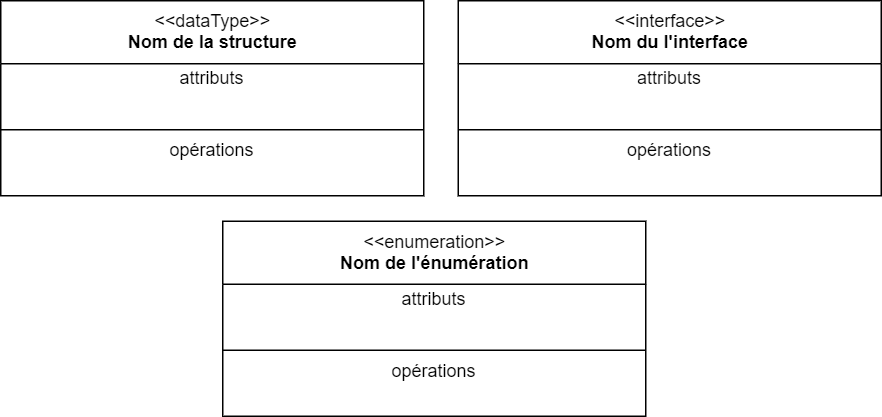

The diagram above was exported from draw.io. Its source (the exported page's mxGraphModel, read from the mxfile embedded in the PNG):
<mxGraphModel dx="1038" dy="657" grid="0" gridSize="10" guides="1" tooltips="1" connect="1" arrows="1" fold="1" page="0" pageScale="1" pageWidth="827" pageHeight="1169" math="0" shadow="0">
  <root>
    <mxCell id="3JUpvXS9YidzfM6B_fST-0" />
    <mxCell id="3JUpvXS9YidzfM6B_fST-1" parent="3JUpvXS9YidzfM6B_fST-0" />
    <mxCell id="3JUpvXS9YidzfM6B_fST-2" value="&amp;lt;&amp;lt;dataType&amp;gt;&amp;gt;&lt;br&gt;&lt;b&gt;Nom de la structure&lt;/b&gt;" style="swimlane;fontStyle=0;align=center;verticalAlign=top;childLayout=stackLayout;horizontal=1;startSize=42;horizontalStack=0;resizeParent=1;resizeParentMax=0;resizeLast=0;collapsible=0;marginBottom=0;html=1;" parent="3JUpvXS9YidzfM6B_fST-1" vertex="1">
      <mxGeometry x="104" y="211" width="282" height="130" as="geometry" />
    </mxCell>
    <mxCell id="T4FzePckjLBYthOIVIx7-0" value="attributs" style="text;html=1;strokeColor=none;fillColor=none;align=center;verticalAlign=middle;spacingLeft=4;spacingRight=4;overflow=hidden;rotatable=0;points=[[0,0.5],[1,0.5]];portConstraint=eastwest;" vertex="1" parent="3JUpvXS9YidzfM6B_fST-2">
      <mxGeometry y="42" width="282" height="20" as="geometry" />
    </mxCell>
    <mxCell id="3JUpvXS9YidzfM6B_fST-4" value="&amp;nbsp;" style="text;html=1;strokeColor=none;fillColor=none;align=left;verticalAlign=middle;spacingLeft=4;spacingRight=4;overflow=hidden;rotatable=0;points=[[0,0.5],[1,0.5]];portConstraint=eastwest;" parent="3JUpvXS9YidzfM6B_fST-2" vertex="1">
      <mxGeometry y="62" width="282" height="20" as="geometry" />
    </mxCell>
    <mxCell id="3JUpvXS9YidzfM6B_fST-7" value="" style="line;strokeWidth=1;fillColor=none;align=left;verticalAlign=middle;spacingTop=-1;spacingLeft=3;spacingRight=3;rotatable=0;labelPosition=right;points=[];portConstraint=eastwest;" parent="3JUpvXS9YidzfM6B_fST-2" vertex="1">
      <mxGeometry y="82" width="282" height="8" as="geometry" />
    </mxCell>
    <mxCell id="T4FzePckjLBYthOIVIx7-1" value="opérations" style="text;html=1;strokeColor=none;fillColor=none;align=center;verticalAlign=middle;spacingLeft=4;spacingRight=4;overflow=hidden;rotatable=0;points=[[0,0.5],[1,0.5]];portConstraint=eastwest;" vertex="1" parent="3JUpvXS9YidzfM6B_fST-2">
      <mxGeometry y="90" width="282" height="20" as="geometry" />
    </mxCell>
    <mxCell id="3JUpvXS9YidzfM6B_fST-9" value="&amp;nbsp;" style="text;html=1;strokeColor=none;fillColor=none;align=left;verticalAlign=middle;spacingLeft=4;spacingRight=4;overflow=hidden;rotatable=0;points=[[0,0.5],[1,0.5]];portConstraint=eastwest;" parent="3JUpvXS9YidzfM6B_fST-2" vertex="1">
      <mxGeometry y="110" width="282" height="20" as="geometry" />
    </mxCell>
    <mxCell id="G7APkZzfNeSel_j_FZ5j-0" value="&amp;lt;&amp;lt;enumeration&amp;gt;&amp;gt;&lt;br&gt;&lt;b&gt;Nom de l'énumération&lt;/b&gt;" style="swimlane;fontStyle=0;align=center;verticalAlign=top;childLayout=stackLayout;horizontal=1;startSize=42;horizontalStack=0;resizeParent=1;resizeParentMax=0;resizeLast=0;collapsible=0;marginBottom=0;html=1;" vertex="1" parent="3JUpvXS9YidzfM6B_fST-1">
      <mxGeometry x="252" y="358" width="282" height="130" as="geometry" />
    </mxCell>
    <mxCell id="G7APkZzfNeSel_j_FZ5j-1" value="attributs" style="text;html=1;strokeColor=none;fillColor=none;align=center;verticalAlign=middle;spacingLeft=4;spacingRight=4;overflow=hidden;rotatable=0;points=[[0,0.5],[1,0.5]];portConstraint=eastwest;" vertex="1" parent="G7APkZzfNeSel_j_FZ5j-0">
      <mxGeometry y="42" width="282" height="20" as="geometry" />
    </mxCell>
    <mxCell id="G7APkZzfNeSel_j_FZ5j-2" value="&amp;nbsp;" style="text;html=1;strokeColor=none;fillColor=none;align=left;verticalAlign=middle;spacingLeft=4;spacingRight=4;overflow=hidden;rotatable=0;points=[[0,0.5],[1,0.5]];portConstraint=eastwest;" vertex="1" parent="G7APkZzfNeSel_j_FZ5j-0">
      <mxGeometry y="62" width="282" height="20" as="geometry" />
    </mxCell>
    <mxCell id="G7APkZzfNeSel_j_FZ5j-3" value="" style="line;strokeWidth=1;fillColor=none;align=left;verticalAlign=middle;spacingTop=-1;spacingLeft=3;spacingRight=3;rotatable=0;labelPosition=right;points=[];portConstraint=eastwest;" vertex="1" parent="G7APkZzfNeSel_j_FZ5j-0">
      <mxGeometry y="82" width="282" height="8" as="geometry" />
    </mxCell>
    <mxCell id="G7APkZzfNeSel_j_FZ5j-12" value="opérations" style="text;html=1;strokeColor=none;fillColor=none;align=center;verticalAlign=middle;spacingLeft=4;spacingRight=4;overflow=hidden;rotatable=0;points=[[0,0.5],[1,0.5]];portConstraint=eastwest;" vertex="1" parent="G7APkZzfNeSel_j_FZ5j-0">
      <mxGeometry y="90" width="282" height="20" as="geometry" />
    </mxCell>
    <mxCell id="G7APkZzfNeSel_j_FZ5j-5" value="&amp;nbsp;" style="text;html=1;strokeColor=none;fillColor=none;align=left;verticalAlign=middle;spacingLeft=4;spacingRight=4;overflow=hidden;rotatable=0;points=[[0,0.5],[1,0.5]];portConstraint=eastwest;" vertex="1" parent="G7APkZzfNeSel_j_FZ5j-0">
      <mxGeometry y="110" width="282" height="20" as="geometry" />
    </mxCell>
    <mxCell id="G7APkZzfNeSel_j_FZ5j-6" value="&amp;lt;&amp;lt;interface&amp;gt;&amp;gt;&lt;br&gt;&lt;b&gt;Nom du l'interface&lt;/b&gt;" style="swimlane;fontStyle=0;align=center;verticalAlign=top;childLayout=stackLayout;horizontal=1;startSize=42;horizontalStack=0;resizeParent=1;resizeParentMax=0;resizeLast=0;collapsible=0;marginBottom=0;html=1;" vertex="1" parent="3JUpvXS9YidzfM6B_fST-1">
      <mxGeometry x="409" y="211" width="282" height="130" as="geometry" />
    </mxCell>
    <mxCell id="G7APkZzfNeSel_j_FZ5j-7" value="attributs" style="text;html=1;strokeColor=none;fillColor=none;align=center;verticalAlign=middle;spacingLeft=4;spacingRight=4;overflow=hidden;rotatable=0;points=[[0,0.5],[1,0.5]];portConstraint=eastwest;" vertex="1" parent="G7APkZzfNeSel_j_FZ5j-6">
      <mxGeometry y="42" width="282" height="20" as="geometry" />
    </mxCell>
    <mxCell id="G7APkZzfNeSel_j_FZ5j-8" value="&amp;nbsp;" style="text;html=1;strokeColor=none;fillColor=none;align=left;verticalAlign=middle;spacingLeft=4;spacingRight=4;overflow=hidden;rotatable=0;points=[[0,0.5],[1,0.5]];portConstraint=eastwest;" vertex="1" parent="G7APkZzfNeSel_j_FZ5j-6">
      <mxGeometry y="62" width="282" height="20" as="geometry" />
    </mxCell>
    <mxCell id="G7APkZzfNeSel_j_FZ5j-9" value="" style="line;strokeWidth=1;fillColor=none;align=left;verticalAlign=middle;spacingTop=-1;spacingLeft=3;spacingRight=3;rotatable=0;labelPosition=right;points=[];portConstraint=eastwest;" vertex="1" parent="G7APkZzfNeSel_j_FZ5j-6">
      <mxGeometry y="82" width="282" height="8" as="geometry" />
    </mxCell>
    <mxCell id="G7APkZzfNeSel_j_FZ5j-11" value="opérations" style="text;html=1;strokeColor=none;fillColor=none;align=center;verticalAlign=middle;spacingLeft=4;spacingRight=4;overflow=hidden;rotatable=0;points=[[0,0.5],[1,0.5]];portConstraint=eastwest;" vertex="1" parent="G7APkZzfNeSel_j_FZ5j-6">
      <mxGeometry y="90" width="282" height="20" as="geometry" />
    </mxCell>
    <mxCell id="G7APkZzfNeSel_j_FZ5j-10" value="&amp;nbsp;" style="text;html=1;strokeColor=none;fillColor=none;align=left;verticalAlign=middle;spacingLeft=4;spacingRight=4;overflow=hidden;rotatable=0;points=[[0,0.5],[1,0.5]];portConstraint=eastwest;" vertex="1" parent="G7APkZzfNeSel_j_FZ5j-6">
      <mxGeometry y="110" width="282" height="20" as="geometry" />
    </mxCell>
  </root>
</mxGraphModel>